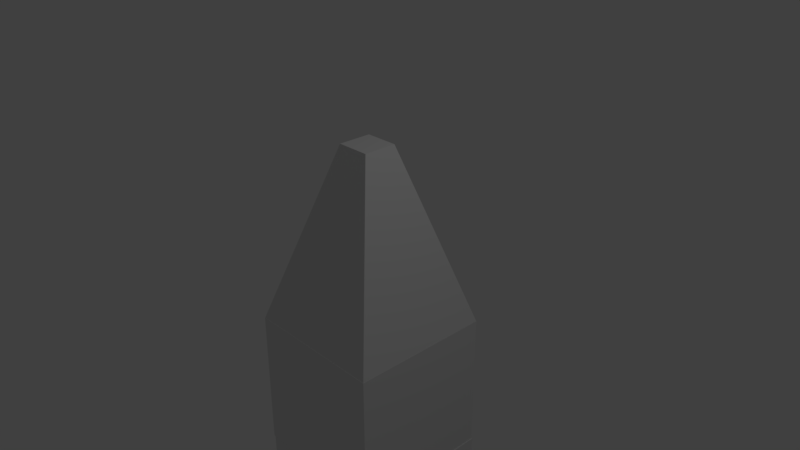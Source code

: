 # Source: spire.blend  (saved by Blender 2.79.0; exported with 4.5.12 LTS)
import bpy
from mathutils import Matrix  # noqa: F401  (used for matrix-valued properties, if any)

bpy.ops.wm.read_factory_settings(use_empty=True)
scene = bpy.context.scene
scene.name = 'Scene'

# ---- collections
col_collection_1 = bpy.data.collections.new('Collection 1'); scene.collection.children.link(col_collection_1)

# ---- world
world_world = bpy.data.worlds.new('World'); scene.world = world_world
world_world.color = (0.05088, 0.05088, 0.05088)
world_world.use_sun_shadow = False
world_world.sun_shadow_jitter_overblur = 0.0
world_world.cycles.sampling_method = 'MANUAL'

# ---- cameras
cam_camera = bpy.data.cameras.new('Camera')
cam_camera.clip_end = 100.0
cam_camera.lens = 35.0
cam_camera.sensor_width = 32.0
cam_camera.sensor_height = 18.0
cam_camera.ortho_scale = 7.314
cam_camera.dof.focus_distance = 0.0
cam_camera.dof.aperture_fstop = 128.0

# ---- lights
light_lamp = bpy.data.lights.new('Lamp', 'POINT')
light_lamp.transmission_factor = 0.0
light_lamp.cutoff_distance = 30.0
light_lamp.energy = 100.0
light_lamp.shadow_buffer_clip_start = 1.001
light_lamp.shadow_soft_size = 0.1
light_lamp.shadow_maximum_resolution = 0.006
light_lamp.use_absolute_resolution = True

# ---- meshes
me_cube_001 = bpy.data.meshes.new('Cube.001')
me_cube_001.from_pydata([(-1.0, -1.0, -1.0), (-0.233, -0.233, 1.508), (-1.0, 1.0, -1.0), (-0.233, 0.233, 1.508), (1.0, -1.0, -1.0), (0.233, -0.233, 1.508), (1.0, 1.0, -1.0), (0.233, 0.233, 1.508), (-1.0, -1.0, -2.994), (-1.0, -1.0, -0.9936), (-1.0, 1.0, -2.994), (-1.0, 1.0, -0.9936), (1.0, -1.0, -2.994), (1.0, -1.0, -0.9936), (1.0, 1.0, -2.994), (1.0, 1.0, -0.9936), (-0.9846, -0.9938, -4.982), (-0.9846, -0.9938, -2.982), (-0.9846, 1.006, -4.982), (-0.9846, 1.006, -2.982), (1.015, -0.9938, -4.982), (1.015, -0.9938, -2.982), (1.015, 1.006, -4.982), (1.015, 1.006, -2.982), (-0.9908, -0.9889, -6.992), (-0.9908, -0.9889, -4.992), (-0.9908, 1.011, -6.992), (-0.9908, 1.011, -4.992), (1.009, -0.9889, -6.992), (1.009, -0.9889, -4.992), (1.009, 1.011, -6.992), (1.009, 1.011, -4.992)], [], [(0, 1, 3, 2), (2, 3, 7, 6), (6, 7, 5, 4), (4, 5, 1, 0), (2, 6, 4, 0), (7, 3, 1, 5), (8, 9, 11, 10), (10, 11, 15, 14), (14, 15, 13, 12), (12, 13, 9, 8), (10, 14, 12, 8), (15, 11, 9, 13), (16, 17, 19, 18), (18, 19, 23, 22), (22, 23, 21, 20), (20, 21, 17, 16), (18, 22, 20, 16), (23, 19, 17, 21), (24, 25, 27, 26), (26, 27, 31, 30), (30, 31, 29, 28), (28, 29, 25, 24), (26, 30, 28, 24), (31, 27, 25, 29)])
me_cube_001.use_remesh_preserve_volume = False
me_cube_001.use_remesh_preserve_attributes = False
me_cube_001.use_mirror_vertex_groups = False
me_cube_001.update()

# ---- objects
ob_cube = bpy.data.objects.new('Cube', me_cube_001)
ob_lamp = bpy.data.objects.new('Lamp', light_lamp)
ob_camera = bpy.data.objects.new('Camera', cam_camera)

# ---- transforms, parenting, visibility, modifiers, constraints
ob_cube.location = (0.0, 0.0, 0.0)
ob_cube.lineart.crease_threshold = 0.0
ob_lamp.location = (4.076, 1.005, 5.904)
ob_lamp.rotation_euler = (0.6503, 0.05522, 1.866)
ob_lamp.lock_rotations_4d = False
ob_lamp.empty_display_type = 'ARROWS'
ob_lamp.color = (0.0, 0.0, 0.0, 0.0)
ob_lamp.lineart.crease_threshold = 0.0
ob_camera.location = (7.481, -6.508, 5.344)
ob_camera.rotation_euler = (1.109, 0.0, 0.8149)
ob_camera.lock_rotations_4d = False
ob_camera.empty_display_type = 'ARROWS'
ob_camera.color = (0.0, 0.0, 0.0, 0.0)
ob_camera.display_type = 'WIRE'
ob_camera.lineart.crease_threshold = 0.0

# ---- collection membership
col_collection_1.objects.link(ob_cube)
col_collection_1.objects.link(ob_lamp)
col_collection_1.objects.link(ob_camera)

# ---- scene / render settings (as saved in the file)
scene.camera = ob_camera
scene.frame_start = 1; scene.frame_end = 250; scene.frame_set(1)
scene.render.engine = 'BLENDER_EEVEE_NEXT'
scene.render.resolution_percentage = 50
scene.render.dither_intensity = 0.0
scene.cycles.use_denoising = False
scene.cycles.samples = 128
scene.cycles.sampling_pattern = 'TABULATED_SOBOL'
scene.cycles.use_adaptive_sampling = False
scene.cycles.use_light_tree = False
scene.cycles.blur_glossy = 0.0
scene.cycles.sample_clamp_indirect = 0.0
scene.view_settings.view_transform = 'Standard'
bpy.context.view_layer.update()
